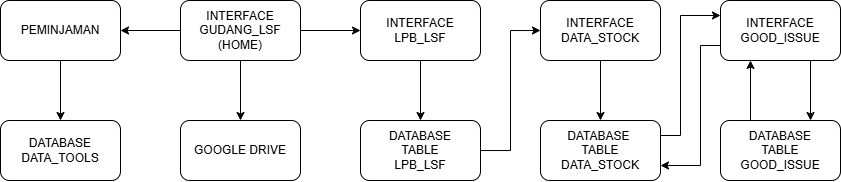

The diagram above was exported from draw.io. Its source (the exported page's mxGraphModel, read from the mxfile embedded in the PNG):
<mxGraphModel dx="1154" dy="473" grid="1" gridSize="10" guides="1" tooltips="1" connect="1" arrows="1" fold="1" page="1" pageScale="1" pageWidth="827" pageHeight="1169" math="0" shadow="0">
  <root>
    <mxCell id="0" />
    <mxCell id="1" parent="0" />
    <mxCell id="A33rmzjYiE_U8DlrIGW--23" style="edgeStyle=orthogonalEdgeStyle;rounded=0;orthogonalLoop=1;jettySize=auto;html=1;entryX=0.5;entryY=0;entryDx=0;entryDy=0;" edge="1" parent="1" source="A33rmzjYiE_U8DlrIGW--1" target="A33rmzjYiE_U8DlrIGW--2">
      <mxGeometry relative="1" as="geometry" />
    </mxCell>
    <mxCell id="A33rmzjYiE_U8DlrIGW--1" value="INTERFACE LPB_LSF" style="rounded=1;whiteSpace=wrap;html=1;" vertex="1" parent="1">
      <mxGeometry x="640" y="220" width="120" height="60" as="geometry" />
    </mxCell>
    <mxCell id="A33rmzjYiE_U8DlrIGW--28" style="edgeStyle=orthogonalEdgeStyle;rounded=0;orthogonalLoop=1;jettySize=auto;html=1;entryX=0;entryY=0.5;entryDx=0;entryDy=0;" edge="1" parent="1" source="A33rmzjYiE_U8DlrIGW--2" target="A33rmzjYiE_U8DlrIGW--25">
      <mxGeometry relative="1" as="geometry" />
    </mxCell>
    <mxCell id="A33rmzjYiE_U8DlrIGW--2" value="DATABASE&lt;div&gt;TABLE&lt;br&gt;LPB_LSF&lt;/div&gt;" style="rounded=1;whiteSpace=wrap;html=1;" vertex="1" parent="1">
      <mxGeometry x="640" y="340" width="120" height="60" as="geometry" />
    </mxCell>
    <mxCell id="A33rmzjYiE_U8DlrIGW--29" style="edgeStyle=orthogonalEdgeStyle;rounded=0;orthogonalLoop=1;jettySize=auto;html=1;exitX=1;exitY=0.25;exitDx=0;exitDy=0;entryX=0;entryY=0.25;entryDx=0;entryDy=0;" edge="1" parent="1" source="A33rmzjYiE_U8DlrIGW--4" target="A33rmzjYiE_U8DlrIGW--5">
      <mxGeometry relative="1" as="geometry">
        <Array as="points">
          <mxPoint x="960" y="355" />
          <mxPoint x="960" y="235" />
        </Array>
      </mxGeometry>
    </mxCell>
    <mxCell id="A33rmzjYiE_U8DlrIGW--4" value="DATABASE&amp;nbsp;&lt;div&gt;TABLE&lt;br&gt;DATA_STOCK&lt;/div&gt;" style="rounded=1;whiteSpace=wrap;html=1;" vertex="1" parent="1">
      <mxGeometry x="820" y="340" width="120" height="60" as="geometry" />
    </mxCell>
    <mxCell id="A33rmzjYiE_U8DlrIGW--19" style="edgeStyle=orthogonalEdgeStyle;rounded=0;orthogonalLoop=1;jettySize=auto;html=1;exitX=0.75;exitY=1;exitDx=0;exitDy=0;entryX=0.75;entryY=0;entryDx=0;entryDy=0;" edge="1" parent="1" source="A33rmzjYiE_U8DlrIGW--5" target="A33rmzjYiE_U8DlrIGW--6">
      <mxGeometry relative="1" as="geometry" />
    </mxCell>
    <mxCell id="A33rmzjYiE_U8DlrIGW--30" style="edgeStyle=orthogonalEdgeStyle;rounded=0;orthogonalLoop=1;jettySize=auto;html=1;exitX=0;exitY=0.75;exitDx=0;exitDy=0;entryX=1;entryY=0.75;entryDx=0;entryDy=0;" edge="1" parent="1" source="A33rmzjYiE_U8DlrIGW--5" target="A33rmzjYiE_U8DlrIGW--4">
      <mxGeometry relative="1" as="geometry">
        <Array as="points">
          <mxPoint x="980" y="265" />
          <mxPoint x="980" y="385" />
        </Array>
      </mxGeometry>
    </mxCell>
    <mxCell id="A33rmzjYiE_U8DlrIGW--5" value="INTERFACE&lt;div&gt;GOOD_ISSUE&lt;/div&gt;" style="rounded=1;whiteSpace=wrap;html=1;" vertex="1" parent="1">
      <mxGeometry x="1000" y="220" width="120" height="60" as="geometry" />
    </mxCell>
    <mxCell id="A33rmzjYiE_U8DlrIGW--18" style="edgeStyle=orthogonalEdgeStyle;rounded=0;orthogonalLoop=1;jettySize=auto;html=1;exitX=0.25;exitY=0;exitDx=0;exitDy=0;entryX=0.25;entryY=1;entryDx=0;entryDy=0;" edge="1" parent="1" source="A33rmzjYiE_U8DlrIGW--6" target="A33rmzjYiE_U8DlrIGW--5">
      <mxGeometry relative="1" as="geometry" />
    </mxCell>
    <mxCell id="A33rmzjYiE_U8DlrIGW--6" value="DATABASE&lt;div&gt;TABLE&lt;br&gt;GOOD_ISSUE&lt;/div&gt;" style="rounded=1;whiteSpace=wrap;html=1;" vertex="1" parent="1">
      <mxGeometry x="1000" y="340" width="120" height="60" as="geometry" />
    </mxCell>
    <mxCell id="A33rmzjYiE_U8DlrIGW--27" style="edgeStyle=orthogonalEdgeStyle;rounded=0;orthogonalLoop=1;jettySize=auto;html=1;" edge="1" parent="1" source="A33rmzjYiE_U8DlrIGW--25" target="A33rmzjYiE_U8DlrIGW--4">
      <mxGeometry relative="1" as="geometry" />
    </mxCell>
    <mxCell id="A33rmzjYiE_U8DlrIGW--25" value="INTERFACE&lt;div&gt;DATA_STOCK&lt;/div&gt;" style="rounded=1;whiteSpace=wrap;html=1;" vertex="1" parent="1">
      <mxGeometry x="820" y="220" width="120" height="60" as="geometry" />
    </mxCell>
    <mxCell id="A33rmzjYiE_U8DlrIGW--37" style="edgeStyle=orthogonalEdgeStyle;rounded=0;orthogonalLoop=1;jettySize=auto;html=1;entryX=0;entryY=0.5;entryDx=0;entryDy=0;" edge="1" parent="1" source="A33rmzjYiE_U8DlrIGW--35" target="A33rmzjYiE_U8DlrIGW--1">
      <mxGeometry relative="1" as="geometry" />
    </mxCell>
    <mxCell id="A33rmzjYiE_U8DlrIGW--38" style="edgeStyle=orthogonalEdgeStyle;rounded=0;orthogonalLoop=1;jettySize=auto;html=1;entryX=0.5;entryY=0;entryDx=0;entryDy=0;" edge="1" parent="1" source="A33rmzjYiE_U8DlrIGW--35" target="A33rmzjYiE_U8DlrIGW--36">
      <mxGeometry relative="1" as="geometry" />
    </mxCell>
    <mxCell id="A33rmzjYiE_U8DlrIGW--40" style="edgeStyle=orthogonalEdgeStyle;rounded=0;orthogonalLoop=1;jettySize=auto;html=1;entryX=1;entryY=0.5;entryDx=0;entryDy=0;" edge="1" parent="1" source="A33rmzjYiE_U8DlrIGW--35" target="A33rmzjYiE_U8DlrIGW--39">
      <mxGeometry relative="1" as="geometry" />
    </mxCell>
    <mxCell id="A33rmzjYiE_U8DlrIGW--35" value="INTERFACE&lt;div&gt;GUDANG_LSF&lt;br&gt;(HOME)&lt;/div&gt;" style="rounded=1;whiteSpace=wrap;html=1;" vertex="1" parent="1">
      <mxGeometry x="460" y="220" width="120" height="60" as="geometry" />
    </mxCell>
    <mxCell id="A33rmzjYiE_U8DlrIGW--36" value="GOOGLE DRIVE" style="rounded=1;whiteSpace=wrap;html=1;" vertex="1" parent="1">
      <mxGeometry x="460" y="340" width="120" height="60" as="geometry" />
    </mxCell>
    <mxCell id="A33rmzjYiE_U8DlrIGW--42" style="edgeStyle=orthogonalEdgeStyle;rounded=0;orthogonalLoop=1;jettySize=auto;html=1;entryX=0.5;entryY=0;entryDx=0;entryDy=0;" edge="1" parent="1" source="A33rmzjYiE_U8DlrIGW--39" target="A33rmzjYiE_U8DlrIGW--41">
      <mxGeometry relative="1" as="geometry" />
    </mxCell>
    <mxCell id="A33rmzjYiE_U8DlrIGW--39" value="PEMINJAMAN" style="rounded=1;whiteSpace=wrap;html=1;" vertex="1" parent="1">
      <mxGeometry x="280" y="220" width="120" height="60" as="geometry" />
    </mxCell>
    <mxCell id="A33rmzjYiE_U8DlrIGW--41" value="DATABASE&lt;div&gt;DATA_TOOLS&lt;/div&gt;" style="rounded=1;whiteSpace=wrap;html=1;" vertex="1" parent="1">
      <mxGeometry x="280" y="340" width="120" height="60" as="geometry" />
    </mxCell>
  </root>
</mxGraphModel>